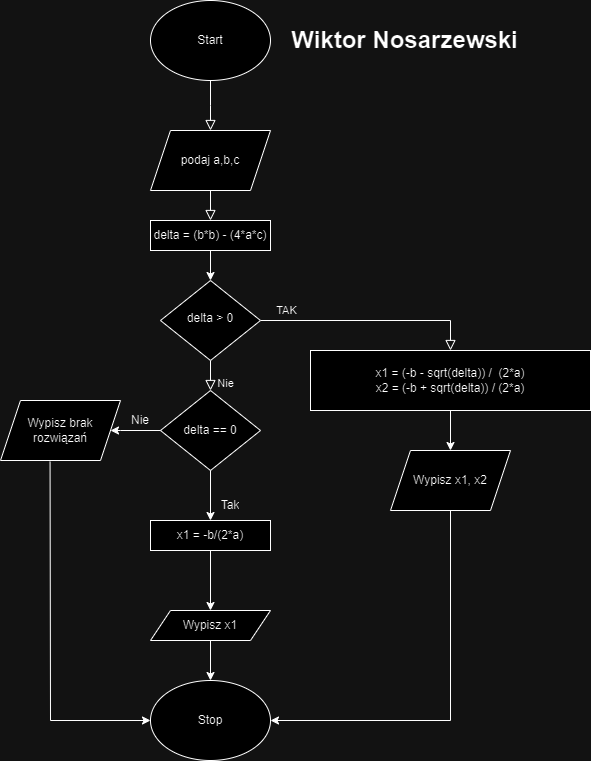

The diagram above was exported from draw.io. Its source (the exported page's mxGraphModel, read from the mxfile embedded in the PNG):
<mxGraphModel dx="794" dy="814" grid="1" gridSize="10" guides="1" tooltips="1" connect="1" arrows="1" fold="1" page="1" pageScale="1" pageWidth="827" pageHeight="1169" math="0" shadow="0">
  <root>
    <mxCell id="WIyWlLk6GJQsqaUBKTNV-0" />
    <mxCell id="WIyWlLk6GJQsqaUBKTNV-1" parent="WIyWlLk6GJQsqaUBKTNV-0" />
    <mxCell id="WIyWlLk6GJQsqaUBKTNV-2" value="" style="rounded=0;html=1;jettySize=auto;orthogonalLoop=1;fontSize=11;endArrow=block;endFill=0;endSize=8;strokeWidth=1;shadow=0;labelBackgroundColor=none;edgeStyle=orthogonalEdgeStyle;exitX=0.5;exitY=1;exitDx=0;exitDy=0;" parent="WIyWlLk6GJQsqaUBKTNV-1" source="ErdOuffcqgVo_xRobMF--0" edge="1">
      <mxGeometry relative="1" as="geometry">
        <mxPoint x="220" y="110" as="sourcePoint" />
        <mxPoint x="220" y="170" as="targetPoint" />
        <Array as="points" />
      </mxGeometry>
    </mxCell>
    <mxCell id="WIyWlLk6GJQsqaUBKTNV-4" value="" style="rounded=0;html=1;jettySize=auto;orthogonalLoop=1;fontSize=11;endArrow=block;endFill=0;endSize=8;strokeWidth=1;shadow=0;labelBackgroundColor=none;edgeStyle=orthogonalEdgeStyle;exitX=0.5;exitY=1;exitDx=0;exitDy=0;" parent="WIyWlLk6GJQsqaUBKTNV-1" source="ErdOuffcqgVo_xRobMF--1" edge="1">
      <mxGeometry x="1" y="547" relative="1" as="geometry">
        <mxPoint x="-27" y="170" as="offset" />
        <mxPoint x="220" y="250" as="sourcePoint" />
        <mxPoint x="220" y="260" as="targetPoint" />
      </mxGeometry>
    </mxCell>
    <mxCell id="WIyWlLk6GJQsqaUBKTNV-8" value="Nie" style="rounded=0;html=1;jettySize=auto;orthogonalLoop=1;fontSize=11;endArrow=block;endFill=0;endSize=8;strokeWidth=1;shadow=0;labelBackgroundColor=none;edgeStyle=orthogonalEdgeStyle;" parent="WIyWlLk6GJQsqaUBKTNV-1" source="WIyWlLk6GJQsqaUBKTNV-10" edge="1">
      <mxGeometry x="0.6068" y="30" relative="1" as="geometry">
        <mxPoint x="-15" y="-3" as="offset" />
        <mxPoint x="220" y="430" as="targetPoint" />
      </mxGeometry>
    </mxCell>
    <mxCell id="WIyWlLk6GJQsqaUBKTNV-9" value="TAK" style="edgeStyle=orthogonalEdgeStyle;rounded=0;html=1;jettySize=auto;orthogonalLoop=1;fontSize=11;endArrow=block;endFill=0;endSize=8;strokeWidth=1;shadow=0;labelBackgroundColor=none;" parent="WIyWlLk6GJQsqaUBKTNV-1" source="WIyWlLk6GJQsqaUBKTNV-10" edge="1">
      <mxGeometry x="-0.7605" y="10" relative="1" as="geometry">
        <mxPoint as="offset" />
        <mxPoint x="460.0000000000002" y="390" as="targetPoint" />
        <Array as="points">
          <mxPoint x="460" y="360" />
        </Array>
      </mxGeometry>
    </mxCell>
    <mxCell id="WIyWlLk6GJQsqaUBKTNV-10" value="delta &amp;gt; 0" style="rhombus;whiteSpace=wrap;html=1;shadow=0;fontFamily=Helvetica;fontSize=12;align=center;strokeWidth=1;spacing=6;spacingTop=-4;" parent="WIyWlLk6GJQsqaUBKTNV-1" vertex="1">
      <mxGeometry x="170" y="320" width="100" height="80" as="geometry" />
    </mxCell>
    <mxCell id="ErdOuffcqgVo_xRobMF--0" value="Start" style="ellipse;whiteSpace=wrap;html=1;" parent="WIyWlLk6GJQsqaUBKTNV-1" vertex="1">
      <mxGeometry x="160" y="40" width="120" height="80" as="geometry" />
    </mxCell>
    <mxCell id="ErdOuffcqgVo_xRobMF--1" value="podaj a,b,c" style="shape=parallelogram;perimeter=parallelogramPerimeter;whiteSpace=wrap;html=1;fixedSize=1;" parent="WIyWlLk6GJQsqaUBKTNV-1" vertex="1">
      <mxGeometry x="160" y="170" width="120" height="60" as="geometry" />
    </mxCell>
    <mxCell id="ErdOuffcqgVo_xRobMF--2" value="Wypisz x1, x2" style="shape=parallelogram;perimeter=parallelogramPerimeter;whiteSpace=wrap;html=1;fixedSize=1;" parent="WIyWlLk6GJQsqaUBKTNV-1" vertex="1">
      <mxGeometry x="400" y="490" width="120" height="60" as="geometry" />
    </mxCell>
    <mxCell id="ErdOuffcqgVo_xRobMF--4" value="Wypisz x1" style="shape=parallelogram;perimeter=parallelogramPerimeter;whiteSpace=wrap;html=1;fixedSize=1;" parent="WIyWlLk6GJQsqaUBKTNV-1" vertex="1">
      <mxGeometry x="160" y="650" width="120" height="30" as="geometry" />
    </mxCell>
    <mxCell id="ErdOuffcqgVo_xRobMF--8" value="" style="endArrow=classic;html=1;rounded=0;exitX=0.5;exitY=1;exitDx=0;exitDy=0;" parent="WIyWlLk6GJQsqaUBKTNV-1" source="ErdOuffcqgVo_xRobMF--4" edge="1">
      <mxGeometry width="50" height="50" relative="1" as="geometry">
        <mxPoint x="340" y="670" as="sourcePoint" />
        <mxPoint x="220" y="720" as="targetPoint" />
      </mxGeometry>
    </mxCell>
    <mxCell id="ErdOuffcqgVo_xRobMF--9" value="Stop" style="ellipse;whiteSpace=wrap;html=1;" parent="WIyWlLk6GJQsqaUBKTNV-1" vertex="1">
      <mxGeometry x="160" y="720" width="120" height="80" as="geometry" />
    </mxCell>
    <mxCell id="ErdOuffcqgVo_xRobMF--10" value="" style="endArrow=classic;html=1;rounded=0;exitX=0.5;exitY=1;exitDx=0;exitDy=0;entryX=1;entryY=0.5;entryDx=0;entryDy=0;" parent="WIyWlLk6GJQsqaUBKTNV-1" source="ErdOuffcqgVo_xRobMF--2" target="ErdOuffcqgVo_xRobMF--9" edge="1">
      <mxGeometry width="50" height="50" relative="1" as="geometry">
        <mxPoint x="340" y="580" as="sourcePoint" />
        <mxPoint x="460" y="760" as="targetPoint" />
        <Array as="points">
          <mxPoint x="460" y="760" />
        </Array>
      </mxGeometry>
    </mxCell>
    <mxCell id="jF31l4z4Kr2qCURAPsGU-2" style="edgeStyle=orthogonalEdgeStyle;rounded=0;orthogonalLoop=1;jettySize=auto;html=1;exitX=0.5;exitY=1;exitDx=0;exitDy=0;entryX=0.5;entryY=0;entryDx=0;entryDy=0;" parent="WIyWlLk6GJQsqaUBKTNV-1" source="jF31l4z4Kr2qCURAPsGU-0" target="WIyWlLk6GJQsqaUBKTNV-10" edge="1">
      <mxGeometry relative="1" as="geometry" />
    </mxCell>
    <mxCell id="jF31l4z4Kr2qCURAPsGU-0" value="delta = (b*b) - (4*a*c)" style="rounded=0;whiteSpace=wrap;html=1;" parent="WIyWlLk6GJQsqaUBKTNV-1" vertex="1">
      <mxGeometry x="160" y="260" width="120" height="30" as="geometry" />
    </mxCell>
    <mxCell id="jF31l4z4Kr2qCURAPsGU-3" value="x1 = (-b - sqrt(delta)) /&amp;nbsp; (2*a)&lt;br&gt;x2 = (-b + sqrt(delta)) / (2*a)" style="rounded=0;whiteSpace=wrap;html=1;" parent="WIyWlLk6GJQsqaUBKTNV-1" vertex="1">
      <mxGeometry x="320" y="390" width="280" height="60" as="geometry" />
    </mxCell>
    <mxCell id="jF31l4z4Kr2qCURAPsGU-4" value="" style="endArrow=classic;html=1;rounded=0;exitX=0.5;exitY=1;exitDx=0;exitDy=0;entryX=0.5;entryY=0;entryDx=0;entryDy=0;" parent="WIyWlLk6GJQsqaUBKTNV-1" source="jF31l4z4Kr2qCURAPsGU-3" target="ErdOuffcqgVo_xRobMF--2" edge="1">
      <mxGeometry width="50" height="50" relative="1" as="geometry">
        <mxPoint x="200" y="570" as="sourcePoint" />
        <mxPoint x="250" y="520" as="targetPoint" />
      </mxGeometry>
    </mxCell>
    <mxCell id="jF31l4z4Kr2qCURAPsGU-5" value="delta == 0" style="rhombus;whiteSpace=wrap;html=1;" parent="WIyWlLk6GJQsqaUBKTNV-1" vertex="1">
      <mxGeometry x="170" y="430" width="100" height="80" as="geometry" />
    </mxCell>
    <mxCell id="jF31l4z4Kr2qCURAPsGU-6" value="" style="endArrow=classic;html=1;rounded=0;exitX=0;exitY=0.5;exitDx=0;exitDy=0;" parent="WIyWlLk6GJQsqaUBKTNV-1" source="jF31l4z4Kr2qCURAPsGU-5" edge="1">
      <mxGeometry width="50" height="50" relative="1" as="geometry">
        <mxPoint x="200" y="570" as="sourcePoint" />
        <mxPoint x="120" y="470" as="targetPoint" />
        <Array as="points">
          <mxPoint x="130" y="470" />
        </Array>
      </mxGeometry>
    </mxCell>
    <mxCell id="jF31l4z4Kr2qCURAPsGU-7" value="Wypisz brak rozwiązań" style="shape=parallelogram;perimeter=parallelogramPerimeter;whiteSpace=wrap;html=1;fixedSize=1;" parent="WIyWlLk6GJQsqaUBKTNV-1" vertex="1">
      <mxGeometry x="10" y="440" width="120" height="60" as="geometry" />
    </mxCell>
    <mxCell id="jF31l4z4Kr2qCURAPsGU-9" value="" style="endArrow=classic;html=1;rounded=0;exitX=0.413;exitY=1.02;exitDx=0;exitDy=0;exitPerimeter=0;entryX=0;entryY=0.5;entryDx=0;entryDy=0;" parent="WIyWlLk6GJQsqaUBKTNV-1" source="jF31l4z4Kr2qCURAPsGU-7" target="ErdOuffcqgVo_xRobMF--9" edge="1">
      <mxGeometry width="50" height="50" relative="1" as="geometry">
        <mxPoint x="50" y="590" as="sourcePoint" />
        <mxPoint x="60" y="760" as="targetPoint" />
        <Array as="points">
          <mxPoint x="60" y="760" />
        </Array>
      </mxGeometry>
    </mxCell>
    <mxCell id="jF31l4z4Kr2qCURAPsGU-12" value="Wiktor Nosarzewski" style="text;strokeColor=none;fillColor=none;html=1;fontSize=24;fontStyle=1;verticalAlign=middle;align=center;" parent="WIyWlLk6GJQsqaUBKTNV-1" vertex="1">
      <mxGeometry x="364" y="60" width="100" height="40" as="geometry" />
    </mxCell>
    <UserObject label="Nie" placeholders="1" name="Variable" id="jF31l4z4Kr2qCURAPsGU-13">
      <mxCell style="text;html=1;strokeColor=none;fillColor=none;align=center;verticalAlign=middle;whiteSpace=wrap;overflow=hidden;" parent="WIyWlLk6GJQsqaUBKTNV-1" vertex="1">
        <mxGeometry x="110" y="450" width="80" height="20" as="geometry" />
      </mxCell>
    </UserObject>
    <UserObject label="Tak" placeholders="1" name="Variable" id="jF31l4z4Kr2qCURAPsGU-14">
      <mxCell style="text;html=1;strokeColor=none;fillColor=none;align=center;verticalAlign=middle;whiteSpace=wrap;overflow=hidden;" parent="WIyWlLk6GJQsqaUBKTNV-1" vertex="1">
        <mxGeometry x="200" y="530" width="80" height="30" as="geometry" />
      </mxCell>
    </UserObject>
    <mxCell id="jF31l4z4Kr2qCURAPsGU-17" value="" style="endArrow=classic;html=1;rounded=0;exitX=0.5;exitY=1;exitDx=0;exitDy=0;entryX=0.5;entryY=0;entryDx=0;entryDy=0;" parent="WIyWlLk6GJQsqaUBKTNV-1" source="jF31l4z4Kr2qCURAPsGU-5" target="jF31l4z4Kr2qCURAPsGU-18" edge="1">
      <mxGeometry width="50" height="50" relative="1" as="geometry">
        <mxPoint x="200" y="440" as="sourcePoint" />
        <mxPoint x="220" y="550" as="targetPoint" />
      </mxGeometry>
    </mxCell>
    <mxCell id="jF31l4z4Kr2qCURAPsGU-18" value="x1 = -b/(2*a)" style="rounded=0;whiteSpace=wrap;html=1;" parent="WIyWlLk6GJQsqaUBKTNV-1" vertex="1">
      <mxGeometry x="160" y="560" width="120" height="30" as="geometry" />
    </mxCell>
    <mxCell id="jF31l4z4Kr2qCURAPsGU-20" value="" style="endArrow=classic;html=1;rounded=0;exitX=0.5;exitY=1;exitDx=0;exitDy=0;entryX=0.5;entryY=0;entryDx=0;entryDy=0;" parent="WIyWlLk6GJQsqaUBKTNV-1" source="jF31l4z4Kr2qCURAPsGU-18" target="ErdOuffcqgVo_xRobMF--4" edge="1">
      <mxGeometry width="50" height="50" relative="1" as="geometry">
        <mxPoint x="200" y="440" as="sourcePoint" />
        <mxPoint x="250" y="390" as="targetPoint" />
      </mxGeometry>
    </mxCell>
  </root>
</mxGraphModel>